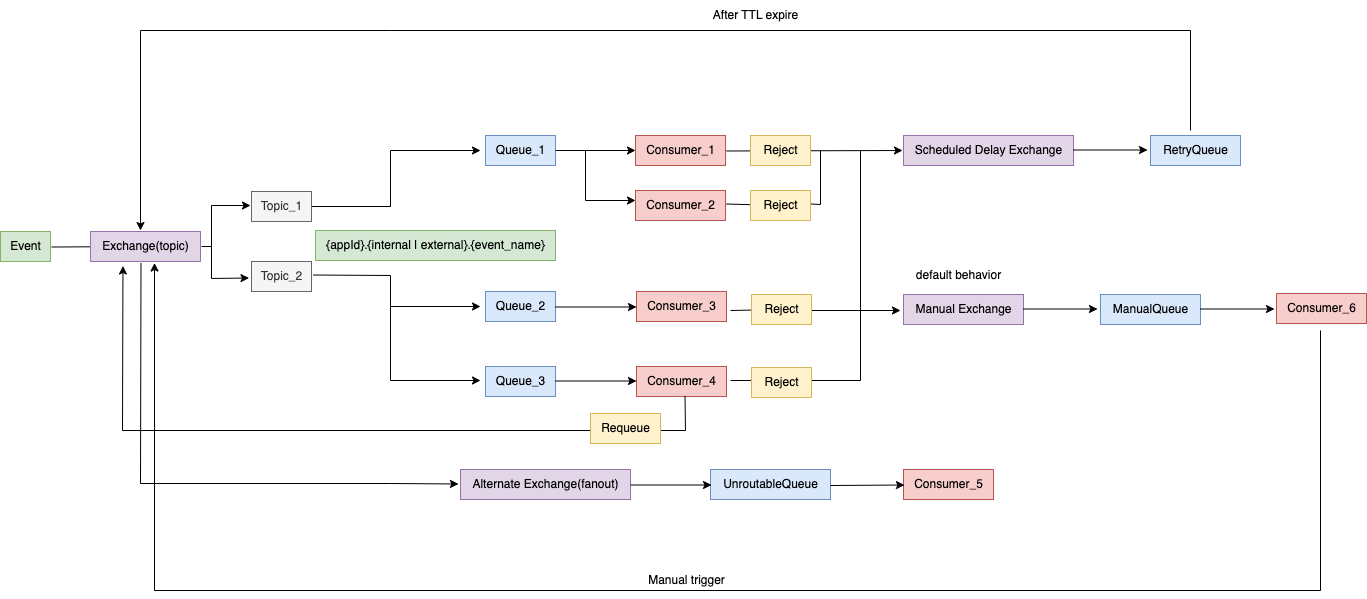

The diagram above was exported from draw.io. Its source (the exported page's mxGraphModel, read from the mxfile embedded in the PNG):
<mxGraphModel dx="2603" dy="689" grid="1" gridSize="10" guides="1" tooltips="1" connect="1" arrows="1" fold="1" page="1" pageScale="1" pageWidth="1169" pageHeight="827" math="0" shadow="0">
  <root>
    <mxCell id="0" />
    <mxCell id="1" parent="0" />
    <mxCell id="r95GetuhRZCeJWE2aMuL-5" value="Queue_2" style="text;html=1;align=center;verticalAlign=middle;resizable=0;points=[];autosize=1;strokeColor=#6c8ebf;fillColor=#dae8fc;" parent="1" vertex="1">
      <mxGeometry x="345" y="391" width="70" height="30" as="geometry" />
    </mxCell>
    <mxCell id="r95GetuhRZCeJWE2aMuL-6" value="Consumer_1" style="text;html=1;align=center;verticalAlign=middle;resizable=0;points=[];autosize=1;strokeColor=#b85450;fillColor=#f8cecc;" parent="1" vertex="1">
      <mxGeometry x="495" y="235" width="90" height="30" as="geometry" />
    </mxCell>
    <mxCell id="r95GetuhRZCeJWE2aMuL-7" value="Consumer_2" style="text;html=1;align=center;verticalAlign=middle;resizable=0;points=[];autosize=1;strokeColor=#b85450;fillColor=#f8cecc;" parent="1" vertex="1">
      <mxGeometry x="495" y="290" width="90" height="30" as="geometry" />
    </mxCell>
    <mxCell id="r95GetuhRZCeJWE2aMuL-8" value="Consumer_3" style="text;html=1;align=center;verticalAlign=middle;resizable=0;points=[];autosize=1;strokeColor=#b85450;fillColor=#f8cecc;" parent="1" vertex="1">
      <mxGeometry x="496" y="391" width="90" height="30" as="geometry" />
    </mxCell>
    <mxCell id="r95GetuhRZCeJWE2aMuL-11" value="Event" style="text;html=1;align=center;verticalAlign=middle;resizable=0;points=[];autosize=1;strokeColor=#82b366;fillColor=#d5e8d4;" parent="1" vertex="1">
      <mxGeometry x="-140" y="331" width="50" height="30" as="geometry" />
    </mxCell>
    <mxCell id="r95GetuhRZCeJWE2aMuL-12" value="Queue_1" style="text;html=1;align=center;verticalAlign=middle;resizable=0;points=[];autosize=1;strokeColor=#6c8ebf;fillColor=#dae8fc;" parent="1" vertex="1">
      <mxGeometry x="345" y="235" width="70" height="30" as="geometry" />
    </mxCell>
    <mxCell id="r95GetuhRZCeJWE2aMuL-15" value="UnroutableQueue" style="text;html=1;align=center;verticalAlign=middle;resizable=0;points=[];autosize=1;strokeColor=#6c8ebf;fillColor=#dae8fc;" parent="1" vertex="1">
      <mxGeometry x="570" y="569" width="120" height="30" as="geometry" />
    </mxCell>
    <mxCell id="r95GetuhRZCeJWE2aMuL-16" value="Consumer_5" style="text;html=1;align=center;verticalAlign=middle;resizable=0;points=[];autosize=1;strokeColor=#b85450;fillColor=#f8cecc;" parent="1" vertex="1">
      <mxGeometry x="763" y="569" width="90" height="30" as="geometry" />
    </mxCell>
    <mxCell id="r95GetuhRZCeJWE2aMuL-17" value="Scheduled Delay Exchange" style="text;html=1;align=center;verticalAlign=middle;resizable=0;points=[];autosize=1;strokeColor=#9673a6;fillColor=#e1d5e7;" parent="1" vertex="1">
      <mxGeometry x="763" y="235" width="170" height="30" as="geometry" />
    </mxCell>
    <mxCell id="r95GetuhRZCeJWE2aMuL-19" value="Manual Exchange" style="text;html=1;align=center;verticalAlign=middle;resizable=0;points=[];autosize=1;strokeColor=#9673a6;fillColor=#e1d5e7;" parent="1" vertex="1">
      <mxGeometry x="763" y="394" width="120" height="30" as="geometry" />
    </mxCell>
    <mxCell id="r95GetuhRZCeJWE2aMuL-10" value="{appId}.{internal | external}.{event_name}" style="text;html=1;align=center;verticalAlign=middle;resizable=0;points=[];autosize=1;strokeColor=#82b366;fillColor=#d5e8d4;" parent="1" vertex="1">
      <mxGeometry x="175" y="330" width="240" height="30" as="geometry" />
    </mxCell>
    <mxCell id="r95GetuhRZCeJWE2aMuL-25" value="" style="endArrow=classic;html=1;rounded=0;" parent="1" edge="1">
      <mxGeometry width="50" height="50" relative="1" as="geometry">
        <mxPoint x="415" y="250" as="sourcePoint" />
        <mxPoint x="495" y="250" as="targetPoint" />
      </mxGeometry>
    </mxCell>
    <mxCell id="r95GetuhRZCeJWE2aMuL-26" value="" style="endArrow=classic;html=1;rounded=0;" parent="1" edge="1">
      <mxGeometry width="50" height="50" relative="1" as="geometry">
        <mxPoint x="445" y="250" as="sourcePoint" />
        <mxPoint x="495" y="300" as="targetPoint" />
        <Array as="points">
          <mxPoint x="445" y="300" />
        </Array>
      </mxGeometry>
    </mxCell>
    <mxCell id="r95GetuhRZCeJWE2aMuL-27" value="" style="endArrow=classic;html=1;rounded=0;entryX=0;entryY=0.45;entryDx=0;entryDy=0;entryPerimeter=0;exitX=1;exitY=0.45;exitDx=0;exitDy=0;exitPerimeter=0;" parent="1" edge="1">
      <mxGeometry width="50" height="50" relative="1" as="geometry">
        <mxPoint x="415" y="406.5" as="sourcePoint" />
        <mxPoint x="496" y="406.5" as="targetPoint" />
      </mxGeometry>
    </mxCell>
    <mxCell id="r95GetuhRZCeJWE2aMuL-28" value="" style="endArrow=classic;html=1;rounded=0;startArrow=none;" parent="1" edge="1">
      <mxGeometry width="50" height="50" relative="1" as="geometry">
        <mxPoint x="250" y="306" as="sourcePoint" />
        <mxPoint x="340" y="250" as="targetPoint" />
        <Array as="points">
          <mxPoint x="170" y="306" />
          <mxPoint x="250" y="306" />
          <mxPoint x="250" y="250" />
        </Array>
      </mxGeometry>
    </mxCell>
    <mxCell id="r95GetuhRZCeJWE2aMuL-29" value="" style="endArrow=classic;html=1;rounded=0;exitX=1.025;exitY=0.45;exitDx=0;exitDy=0;exitPerimeter=0;" parent="1" source="r95GetuhRZCeJWE2aMuL-74" edge="1">
      <mxGeometry width="50" height="50" relative="1" as="geometry">
        <mxPoint x="250" y="306" as="sourcePoint" />
        <mxPoint x="340" y="406" as="targetPoint" />
        <Array as="points">
          <mxPoint x="250" y="375" />
          <mxPoint x="250" y="406" />
        </Array>
      </mxGeometry>
    </mxCell>
    <mxCell id="r95GetuhRZCeJWE2aMuL-30" value="" style="endArrow=classic;html=1;rounded=0;entryX=-0.017;entryY=0.583;entryDx=0;entryDy=0;entryPerimeter=0;exitX=0.459;exitY=1.05;exitDx=0;exitDy=0;exitPerimeter=0;" parent="1" source="r95GetuhRZCeJWE2aMuL-36" edge="1">
      <mxGeometry width="50" height="50" relative="1" as="geometry">
        <mxPoint x="250" y="406" as="sourcePoint" />
        <mxPoint x="317.96000000000004" y="583.49" as="targetPoint" />
        <Array as="points">
          <mxPoint y="583" />
          <mxPoint x="250" y="583" />
        </Array>
      </mxGeometry>
    </mxCell>
    <mxCell id="r95GetuhRZCeJWE2aMuL-31" value="" style="endArrow=classic;html=1;rounded=0;entryX=0.011;entryY=0.517;entryDx=0;entryDy=0;entryPerimeter=0;" parent="1" target="r95GetuhRZCeJWE2aMuL-16" edge="1">
      <mxGeometry width="50" height="50" relative="1" as="geometry">
        <mxPoint x="690" y="585" as="sourcePoint" />
        <mxPoint x="740" y="585" as="targetPoint" />
      </mxGeometry>
    </mxCell>
    <mxCell id="r95GetuhRZCeJWE2aMuL-35" value="" style="endArrow=none;html=1;rounded=0;exitX=1.02;exitY=0.517;exitDx=0;exitDy=0;exitPerimeter=0;" parent="1" source="r95GetuhRZCeJWE2aMuL-11" edge="1">
      <mxGeometry width="50" height="50" relative="1" as="geometry">
        <mxPoint x="-89" y="347" as="sourcePoint" />
        <mxPoint x="-50" y="346.29840425531916" as="targetPoint" />
        <Array as="points" />
      </mxGeometry>
    </mxCell>
    <mxCell id="r95GetuhRZCeJWE2aMuL-36" value="Exchange(topic)" style="text;html=1;align=center;verticalAlign=middle;resizable=0;points=[];autosize=1;strokeColor=#9673a6;fillColor=#e1d5e7;" parent="1" vertex="1">
      <mxGeometry x="-50" y="331" width="110" height="30" as="geometry" />
    </mxCell>
    <mxCell id="r95GetuhRZCeJWE2aMuL-14" value="Alternate Exchange(fanout)" style="text;html=1;align=center;verticalAlign=middle;resizable=0;points=[];autosize=1;strokeColor=#9673a6;fillColor=#e1d5e7;" parent="1" vertex="1">
      <mxGeometry x="320" y="569" width="170" height="30" as="geometry" />
    </mxCell>
    <mxCell id="r95GetuhRZCeJWE2aMuL-37" value="" style="endArrow=classic;html=1;rounded=0;entryX=0;entryY=0.45;entryDx=0;entryDy=0;entryPerimeter=0;exitX=1;exitY=0.45;exitDx=0;exitDy=0;exitPerimeter=0;" parent="1" edge="1">
      <mxGeometry width="50" height="50" relative="1" as="geometry">
        <mxPoint x="490" y="584.5" as="sourcePoint" />
        <mxPoint x="571" y="584.5" as="targetPoint" />
      </mxGeometry>
    </mxCell>
    <mxCell id="r95GetuhRZCeJWE2aMuL-38" value="" style="endArrow=classic;html=1;rounded=0;exitX=0.989;exitY=0.583;exitDx=0;exitDy=0;exitPerimeter=0;" parent="1" edge="1">
      <mxGeometry width="50" height="50" relative="1" as="geometry">
        <mxPoint x="586.01" y="250.49" as="sourcePoint" />
        <mxPoint x="762" y="250" as="targetPoint" />
      </mxGeometry>
    </mxCell>
    <mxCell id="r95GetuhRZCeJWE2aMuL-42" value="" style="endArrow=classic;html=1;rounded=0;startArrow=none;" parent="1" source="r95GetuhRZCeJWE2aMuL-56" edge="1">
      <mxGeometry width="50" height="50" relative="1" as="geometry">
        <mxPoint x="590" y="410" as="sourcePoint" />
        <mxPoint x="760" y="410" as="targetPoint" />
        <Array as="points">
          <mxPoint x="670" y="410" />
        </Array>
      </mxGeometry>
    </mxCell>
    <mxCell id="r95GetuhRZCeJWE2aMuL-44" value="" style="endArrow=none;html=1;rounded=0;exitX=1.011;exitY=0.45;exitDx=0;exitDy=0;exitPerimeter=0;startArrow=none;" parent="1" source="r95GetuhRZCeJWE2aMuL-58" edge="1">
      <mxGeometry width="50" height="50" relative="1" as="geometry">
        <mxPoint x="590" y="304" as="sourcePoint" />
        <mxPoint x="680" y="250" as="targetPoint" />
        <Array as="points">
          <mxPoint x="680" y="304" />
        </Array>
      </mxGeometry>
    </mxCell>
    <mxCell id="r95GetuhRZCeJWE2aMuL-45" value="Queue_3" style="text;html=1;align=center;verticalAlign=middle;resizable=0;points=[];autosize=1;strokeColor=#6c8ebf;fillColor=#dae8fc;" parent="1" vertex="1">
      <mxGeometry x="345" y="466" width="70" height="30" as="geometry" />
    </mxCell>
    <mxCell id="r95GetuhRZCeJWE2aMuL-46" value="Consumer_4" style="text;html=1;align=center;verticalAlign=middle;resizable=0;points=[];autosize=1;strokeColor=#b85450;fillColor=#f8cecc;" parent="1" vertex="1">
      <mxGeometry x="496" y="466" width="90" height="30" as="geometry" />
    </mxCell>
    <mxCell id="r95GetuhRZCeJWE2aMuL-48" value="" style="endArrow=classic;html=1;rounded=0;entryX=0;entryY=0.45;entryDx=0;entryDy=0;entryPerimeter=0;exitX=1;exitY=0.45;exitDx=0;exitDy=0;exitPerimeter=0;" parent="1" edge="1">
      <mxGeometry width="50" height="50" relative="1" as="geometry">
        <mxPoint x="415" y="480.5" as="sourcePoint" />
        <mxPoint x="496" y="480.5" as="targetPoint" />
      </mxGeometry>
    </mxCell>
    <mxCell id="r95GetuhRZCeJWE2aMuL-49" value="" style="endArrow=none;html=1;rounded=0;endFill=0;" parent="1" edge="1">
      <mxGeometry width="50" height="50" relative="1" as="geometry">
        <mxPoint x="590" y="480" as="sourcePoint" />
        <mxPoint x="720" y="250" as="targetPoint" />
        <Array as="points">
          <mxPoint x="720" y="480" />
        </Array>
      </mxGeometry>
    </mxCell>
    <mxCell id="r95GetuhRZCeJWE2aMuL-50" value="" style="endArrow=classic;html=1;rounded=0;" parent="1" edge="1">
      <mxGeometry width="50" height="50" relative="1" as="geometry">
        <mxPoint x="250" y="400" as="sourcePoint" />
        <mxPoint x="340" y="480" as="targetPoint" />
        <Array as="points">
          <mxPoint x="250" y="480" />
        </Array>
      </mxGeometry>
    </mxCell>
    <mxCell id="r95GetuhRZCeJWE2aMuL-51" value="default behavior" style="text;html=1;align=center;verticalAlign=middle;resizable=0;points=[];autosize=1;" parent="1" vertex="1">
      <mxGeometry x="763" y="360" width="110" height="30" as="geometry" />
    </mxCell>
    <mxCell id="r95GetuhRZCeJWE2aMuL-55" value="Reject" style="text;html=1;align=center;verticalAlign=middle;resizable=0;points=[];autosize=1;strokeColor=#d6b656;fillColor=#fff2cc;" parent="1" vertex="1">
      <mxGeometry x="611" y="467" width="60" height="30" as="geometry" />
    </mxCell>
    <mxCell id="r95GetuhRZCeJWE2aMuL-57" value="" style="endArrow=none;html=1;rounded=0;" parent="1" target="r95GetuhRZCeJWE2aMuL-56" edge="1">
      <mxGeometry width="50" height="50" relative="1" as="geometry">
        <mxPoint x="590" y="410" as="sourcePoint" />
        <mxPoint x="760" y="410" as="targetPoint" />
        <Array as="points" />
      </mxGeometry>
    </mxCell>
    <mxCell id="r95GetuhRZCeJWE2aMuL-56" value="Reject" style="text;html=1;align=center;verticalAlign=middle;resizable=0;points=[];autosize=1;strokeColor=#d6b656;fillColor=#fff2cc;" parent="1" vertex="1">
      <mxGeometry x="611" y="394" width="60" height="30" as="geometry" />
    </mxCell>
    <mxCell id="r95GetuhRZCeJWE2aMuL-59" value="" style="endArrow=none;html=1;rounded=0;exitX=1.011;exitY=0.45;exitDx=0;exitDy=0;exitPerimeter=0;" parent="1" source="r95GetuhRZCeJWE2aMuL-7" target="r95GetuhRZCeJWE2aMuL-58" edge="1">
      <mxGeometry width="50" height="50" relative="1" as="geometry">
        <mxPoint x="586" y="304" as="sourcePoint" />
        <mxPoint x="680" y="250" as="targetPoint" />
        <Array as="points" />
      </mxGeometry>
    </mxCell>
    <mxCell id="r95GetuhRZCeJWE2aMuL-58" value="Reject" style="text;html=1;align=center;verticalAlign=middle;resizable=0;points=[];autosize=1;strokeColor=#d6b656;fillColor=#fff2cc;" parent="1" vertex="1">
      <mxGeometry x="610" y="290" width="60" height="30" as="geometry" />
    </mxCell>
    <mxCell id="r95GetuhRZCeJWE2aMuL-60" value="Reject" style="text;html=1;align=center;verticalAlign=middle;resizable=0;points=[];autosize=1;strokeColor=#d6b656;fillColor=#fff2cc;" parent="1" vertex="1">
      <mxGeometry x="610" y="235" width="60" height="30" as="geometry" />
    </mxCell>
    <mxCell id="r95GetuhRZCeJWE2aMuL-64" value="RetryQueue" style="text;html=1;align=center;verticalAlign=middle;resizable=0;points=[];autosize=1;strokeColor=#6c8ebf;fillColor=#dae8fc;" parent="1" vertex="1">
      <mxGeometry x="1010" y="235" width="90" height="30" as="geometry" />
    </mxCell>
    <mxCell id="r95GetuhRZCeJWE2aMuL-65" value="ManualQueue" style="text;html=1;align=center;verticalAlign=middle;resizable=0;points=[];autosize=1;strokeColor=#6c8ebf;fillColor=#dae8fc;" parent="1" vertex="1">
      <mxGeometry x="960" y="394" width="100" height="30" as="geometry" />
    </mxCell>
    <mxCell id="r95GetuhRZCeJWE2aMuL-66" value="" style="endArrow=classic;html=1;rounded=0;entryX=0.011;entryY=0.517;entryDx=0;entryDy=0;entryPerimeter=0;" parent="1" edge="1">
      <mxGeometry width="50" height="50" relative="1" as="geometry">
        <mxPoint x="883" y="408.5" as="sourcePoint" />
        <mxPoint x="957" y="408.5" as="targetPoint" />
      </mxGeometry>
    </mxCell>
    <mxCell id="r95GetuhRZCeJWE2aMuL-67" value="" style="endArrow=classic;html=1;rounded=0;entryX=0.011;entryY=0.517;entryDx=0;entryDy=0;entryPerimeter=0;" parent="1" edge="1">
      <mxGeometry width="50" height="50" relative="1" as="geometry">
        <mxPoint x="933" y="249.5" as="sourcePoint" />
        <mxPoint x="1007" y="249.5" as="targetPoint" />
      </mxGeometry>
    </mxCell>
    <mxCell id="r95GetuhRZCeJWE2aMuL-68" value="Consumer_6" style="text;html=1;align=center;verticalAlign=middle;resizable=0;points=[];autosize=1;strokeColor=#b85450;fillColor=#f8cecc;" parent="1" vertex="1">
      <mxGeometry x="1136" y="393" width="90" height="30" as="geometry" />
    </mxCell>
    <mxCell id="r95GetuhRZCeJWE2aMuL-69" value="" style="endArrow=classic;html=1;rounded=0;entryX=0.011;entryY=0.517;entryDx=0;entryDy=0;entryPerimeter=0;" parent="1" edge="1">
      <mxGeometry width="50" height="50" relative="1" as="geometry">
        <mxPoint x="1060" y="408.5" as="sourcePoint" />
        <mxPoint x="1134" y="408.5" as="targetPoint" />
      </mxGeometry>
    </mxCell>
    <mxCell id="r95GetuhRZCeJWE2aMuL-72" value="" style="endArrow=classic;html=1;rounded=0;" parent="1" edge="1">
      <mxGeometry width="50" height="50" relative="1" as="geometry">
        <mxPoint x="1050" y="230" as="sourcePoint" />
        <mxPoint y="330" as="targetPoint" />
        <Array as="points">
          <mxPoint x="1050" y="130" />
          <mxPoint x="250" y="130" />
          <mxPoint y="130" />
        </Array>
      </mxGeometry>
    </mxCell>
    <mxCell id="r95GetuhRZCeJWE2aMuL-73" value="Topic_1" style="text;html=1;align=center;verticalAlign=middle;resizable=0;points=[];autosize=1;strokeColor=#666666;fillColor=#f5f5f5;fontColor=#333333;" parent="1" vertex="1">
      <mxGeometry x="111" y="291" width="60" height="30" as="geometry" />
    </mxCell>
    <mxCell id="r95GetuhRZCeJWE2aMuL-74" value="Topic_2" style="text;html=1;align=center;verticalAlign=middle;resizable=0;points=[];autosize=1;strokeColor=#666666;fillColor=#f5f5f5;fontColor=#333333;" parent="1" vertex="1">
      <mxGeometry x="111" y="361" width="60" height="30" as="geometry" />
    </mxCell>
    <mxCell id="r95GetuhRZCeJWE2aMuL-75" value="" style="endArrow=classic;html=1;rounded=0;" parent="1" edge="1">
      <mxGeometry width="50" height="50" relative="1" as="geometry">
        <mxPoint x="61" y="346" as="sourcePoint" />
        <mxPoint x="110" y="305" as="targetPoint" />
        <Array as="points">
          <mxPoint x="71" y="346" />
          <mxPoint x="71" y="305" />
        </Array>
      </mxGeometry>
    </mxCell>
    <mxCell id="r95GetuhRZCeJWE2aMuL-76" value="" style="endArrow=classic;html=1;rounded=0;entryX=-0.042;entryY=0.55;entryDx=0;entryDy=0;entryPerimeter=0;" parent="1" target="r95GetuhRZCeJWE2aMuL-74" edge="1">
      <mxGeometry width="50" height="50" relative="1" as="geometry">
        <mxPoint x="71" y="346" as="sourcePoint" />
        <mxPoint x="101" y="446" as="targetPoint" />
        <Array as="points">
          <mxPoint x="71" y="378" />
        </Array>
      </mxGeometry>
    </mxCell>
    <mxCell id="r95GetuhRZCeJWE2aMuL-77" value="" style="endArrow=classic;html=1;rounded=0;entryX=0.295;entryY=1.15;entryDx=0;entryDy=0;entryPerimeter=0;exitX=0.539;exitY=0.983;exitDx=0;exitDy=0;exitPerimeter=0;" parent="1" source="r95GetuhRZCeJWE2aMuL-46" target="r95GetuhRZCeJWE2aMuL-36" edge="1">
      <mxGeometry width="50" height="50" relative="1" as="geometry">
        <mxPoint x="-60" y="420" as="sourcePoint" />
        <mxPoint x="-10" y="370" as="targetPoint" />
        <Array as="points">
          <mxPoint x="545" y="530" />
          <mxPoint x="-18" y="530" />
        </Array>
      </mxGeometry>
    </mxCell>
    <mxCell id="r95GetuhRZCeJWE2aMuL-53" value="Requeue" style="text;html=1;align=center;verticalAlign=middle;resizable=0;points=[];autosize=1;strokeColor=#d6b656;fillColor=#fff2cc;" parent="1" vertex="1">
      <mxGeometry x="450" y="513" width="70" height="30" as="geometry" />
    </mxCell>
    <mxCell id="r95GetuhRZCeJWE2aMuL-79" value="After TTL expire" style="text;html=1;align=center;verticalAlign=middle;resizable=0;points=[];autosize=1;" parent="1" vertex="1">
      <mxGeometry x="560" y="100" width="110" height="30" as="geometry" />
    </mxCell>
    <mxCell id="r95GetuhRZCeJWE2aMuL-80" value="" style="endArrow=classic;html=1;rounded=0;entryX=0.582;entryY=1.05;entryDx=0;entryDy=0;entryPerimeter=0;" parent="1" target="r95GetuhRZCeJWE2aMuL-36" edge="1">
      <mxGeometry width="50" height="50" relative="1" as="geometry">
        <mxPoint x="1180" y="430" as="sourcePoint" />
        <mxPoint x="10" y="690" as="targetPoint" />
        <Array as="points">
          <mxPoint x="1180" y="690" />
          <mxPoint x="14" y="690" />
        </Array>
      </mxGeometry>
    </mxCell>
    <mxCell id="r95GetuhRZCeJWE2aMuL-81" value="Manual trigger" style="text;html=1;align=center;verticalAlign=middle;resizable=0;points=[];autosize=1;strokeColor=none;fillColor=none;" parent="1" vertex="1">
      <mxGeometry x="496" y="665" width="100" height="30" as="geometry" />
    </mxCell>
  </root>
</mxGraphModel>